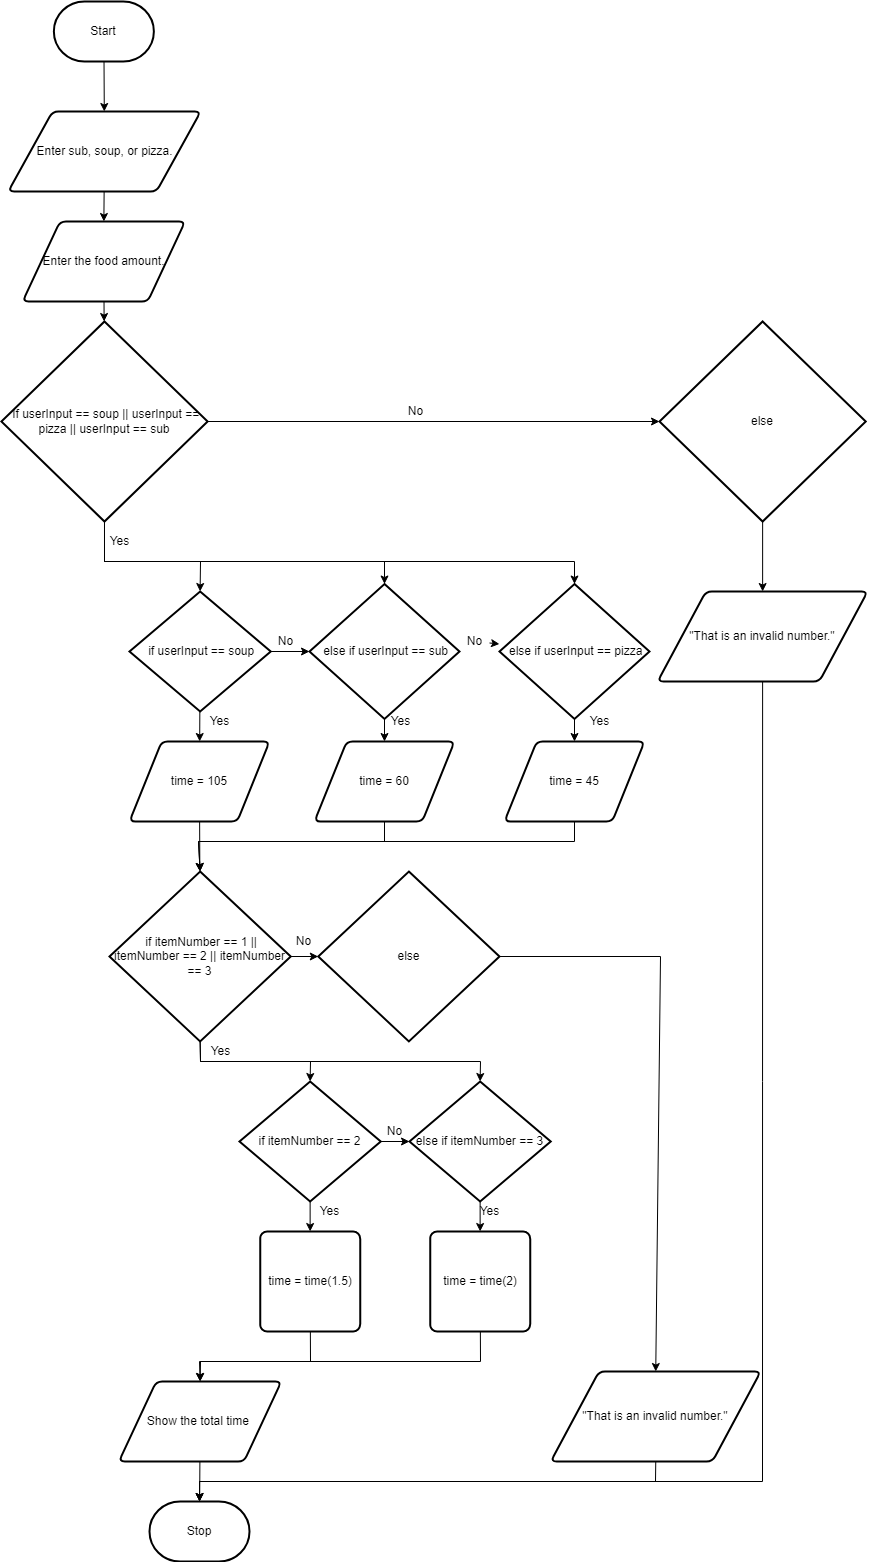

The diagram above was exported from draw.io. Its source (the exported page's mxGraphModel, read from the mxfile embedded in the PNG):
<mxGraphModel dx="1082" dy="1849" grid="1" gridSize="10" guides="1" tooltips="1" connect="1" arrows="1" fold="1" page="1" pageScale="1" pageWidth="850" pageHeight="1100" math="0" shadow="0">
  <root>
    <mxCell id="0" />
    <mxCell id="1" parent="0" />
    <mxCell id="75" value="" style="edgeStyle=none;rounded=0;html=1;" edge="1" parent="1" source="3" target="71">
      <mxGeometry relative="1" as="geometry" />
    </mxCell>
    <mxCell id="3" value="Start" style="strokeWidth=2;html=1;shape=mxgraph.flowchart.terminator;whiteSpace=wrap;" parent="1" vertex="1">
      <mxGeometry x="334.37" y="-50" width="100" height="60" as="geometry" />
    </mxCell>
    <mxCell id="57" value="" style="edgeStyle=none;html=1;fontFamily=Helvetica;fontSize=12;fontColor=#F0F0F0;" edge="1" parent="1" source="58" target="61">
      <mxGeometry relative="1" as="geometry" />
    </mxCell>
    <mxCell id="58" value="Enter the food amount." style="shape=parallelogram;html=1;strokeWidth=2;perimeter=parallelogramPerimeter;whiteSpace=wrap;rounded=1;arcSize=12;size=0.23;" vertex="1" parent="1">
      <mxGeometry x="303.12" y="170" width="162.5" height="80" as="geometry" />
    </mxCell>
    <mxCell id="59" value="Stop" style="strokeWidth=2;html=1;shape=mxgraph.flowchart.terminator;whiteSpace=wrap;" vertex="1" parent="1">
      <mxGeometry x="430" y="1450" width="100" height="60" as="geometry" />
    </mxCell>
    <mxCell id="79" style="edgeStyle=none;rounded=0;html=1;entryX=0.5;entryY=0;entryDx=0;entryDy=0;entryPerimeter=0;exitX=0.5;exitY=1;exitDx=0;exitDy=0;exitPerimeter=0;" edge="1" parent="1" source="61" target="68">
      <mxGeometry relative="1" as="geometry">
        <Array as="points">
          <mxPoint x="385" y="510" />
          <mxPoint x="481" y="510" />
        </Array>
      </mxGeometry>
    </mxCell>
    <mxCell id="80" style="edgeStyle=none;rounded=0;html=1;entryX=0.5;entryY=0;entryDx=0;entryDy=0;entryPerimeter=0;" edge="1" parent="1" target="73">
      <mxGeometry relative="1" as="geometry">
        <mxPoint x="385" y="470" as="sourcePoint" />
        <Array as="points">
          <mxPoint x="385" y="510" />
          <mxPoint x="665" y="510" />
        </Array>
      </mxGeometry>
    </mxCell>
    <mxCell id="81" style="edgeStyle=none;rounded=0;html=1;entryX=0.5;entryY=0;entryDx=0;entryDy=0;entryPerimeter=0;" edge="1" parent="1" target="74">
      <mxGeometry relative="1" as="geometry">
        <mxPoint x="385" y="470" as="sourcePoint" />
        <Array as="points">
          <mxPoint x="385" y="510" />
          <mxPoint x="855" y="510" />
        </Array>
      </mxGeometry>
    </mxCell>
    <mxCell id="84" value="" style="edgeStyle=none;rounded=0;html=1;" edge="1" parent="1" source="61" target="83">
      <mxGeometry relative="1" as="geometry" />
    </mxCell>
    <mxCell id="61" value="&lt;span id=&quot;docs-internal-guid-6195adaa-7fff-0db7-8f2a-d677f404ffa1&quot;&gt;&lt;span style=&quot;background-color: transparent ; vertical-align: baseline&quot;&gt;&amp;nbsp;If userInput == soup || userInput == pizza || userInput == sub&lt;/span&gt;&lt;/span&gt;" style="strokeWidth=2;html=1;shape=mxgraph.flowchart.decision;whiteSpace=wrap;" vertex="1" parent="1">
      <mxGeometry x="281.87" y="270" width="206.25" height="200" as="geometry" />
    </mxCell>
    <mxCell id="91" value="" style="edgeStyle=none;rounded=0;html=1;" edge="1" parent="1" source="62" target="90">
      <mxGeometry relative="1" as="geometry" />
    </mxCell>
    <mxCell id="62" value="time = 105" style="shape=parallelogram;html=1;strokeWidth=2;perimeter=parallelogramPerimeter;whiteSpace=wrap;rounded=1;arcSize=12;size=0.23;" vertex="1" parent="1">
      <mxGeometry x="410" y="690" width="140" height="80" as="geometry" />
    </mxCell>
    <mxCell id="63" value="" style="edgeStyle=none;rounded=0;html=1;fontFamily=Helvetica;fontSize=12;fontColor=#F0F0F0;startArrow=none;" edge="1" parent="1">
      <mxGeometry relative="1" as="geometry">
        <mxPoint x="900" y="331.5" as="sourcePoint" />
        <mxPoint x="900" y="331.5" as="targetPoint" />
      </mxGeometry>
    </mxCell>
    <mxCell id="64" value="Yes" style="text;html=1;resizable=0;autosize=1;align=center;verticalAlign=middle;points=[];fillColor=none;strokeColor=none;rounded=0;" vertex="1" parent="1">
      <mxGeometry x="380" y="480" width="40" height="20" as="geometry" />
    </mxCell>
    <mxCell id="65" value="No" style="text;html=1;resizable=0;autosize=1;align=center;verticalAlign=middle;points=[];fillColor=none;strokeColor=none;rounded=0;" vertex="1" parent="1">
      <mxGeometry x="680.63" y="350" width="30" height="20" as="geometry" />
    </mxCell>
    <mxCell id="66" value="" style="edgeStyle=none;rounded=0;html=1;fontFamily=Helvetica;fontSize=12;fontColor=#F0F0F0;endArrow=none;" edge="1" parent="1">
      <mxGeometry relative="1" as="geometry">
        <mxPoint x="870" y="331.5" as="sourcePoint" />
        <mxPoint x="870" y="331.5" as="targetPoint" />
      </mxGeometry>
    </mxCell>
    <mxCell id="67" value="" style="edgeStyle=none;rounded=0;html=1;" edge="1" parent="1" source="68" target="73">
      <mxGeometry relative="1" as="geometry" />
    </mxCell>
    <mxCell id="82" value="" style="edgeStyle=none;rounded=0;html=1;" edge="1" parent="1" source="68" target="62">
      <mxGeometry relative="1" as="geometry" />
    </mxCell>
    <mxCell id="68" value="&lt;span id=&quot;docs-internal-guid-6195adaa-7fff-0db7-8f2a-d677f404ffa1&quot;&gt;&lt;span style=&quot;background-color: transparent ; vertical-align: baseline&quot;&gt;&amp;nbsp;if userInput == soup&lt;/span&gt;&lt;/span&gt;" style="strokeWidth=2;html=1;shape=mxgraph.flowchart.decision;whiteSpace=wrap;" vertex="1" parent="1">
      <mxGeometry x="410" y="540" width="141.25" height="120" as="geometry" />
    </mxCell>
    <mxCell id="70" style="edgeStyle=none;rounded=0;html=1;entryX=0.5;entryY=0;entryDx=0;entryDy=0;" edge="1" parent="1" source="71" target="58">
      <mxGeometry relative="1" as="geometry" />
    </mxCell>
    <mxCell id="71" value="Enter sub, soup, or pizza." style="shape=parallelogram;html=1;strokeWidth=2;perimeter=parallelogramPerimeter;whiteSpace=wrap;rounded=1;arcSize=12;size=0.23;" vertex="1" parent="1">
      <mxGeometry x="288.75" y="60" width="192.5" height="80" as="geometry" />
    </mxCell>
    <mxCell id="72" value="" style="edgeStyle=none;rounded=0;html=1;startArrow=none;" edge="1" parent="1" source="136" target="74">
      <mxGeometry relative="1" as="geometry" />
    </mxCell>
    <mxCell id="87" value="" style="edgeStyle=none;rounded=0;html=1;" edge="1" parent="1" source="73" target="85">
      <mxGeometry relative="1" as="geometry" />
    </mxCell>
    <mxCell id="73" value="&lt;span id=&quot;docs-internal-guid-6195adaa-7fff-0db7-8f2a-d677f404ffa1&quot;&gt;&lt;span style=&quot;background-color: transparent ; vertical-align: baseline&quot;&gt;&amp;nbsp;else if userInput == sub&lt;/span&gt;&lt;/span&gt;" style="strokeWidth=2;html=1;shape=mxgraph.flowchart.decision;whiteSpace=wrap;" vertex="1" parent="1">
      <mxGeometry x="590" y="532.5" width="150" height="135" as="geometry" />
    </mxCell>
    <mxCell id="88" value="" style="edgeStyle=none;rounded=0;html=1;" edge="1" parent="1" source="74" target="86">
      <mxGeometry relative="1" as="geometry" />
    </mxCell>
    <mxCell id="74" value="&lt;span id=&quot;docs-internal-guid-6195adaa-7fff-0db7-8f2a-d677f404ffa1&quot;&gt;&lt;span style=&quot;background-color: transparent ; vertical-align: baseline&quot;&gt;&amp;nbsp;else if userInput == pizza&lt;/span&gt;&lt;/span&gt;" style="strokeWidth=2;html=1;shape=mxgraph.flowchart.decision;whiteSpace=wrap;" vertex="1" parent="1">
      <mxGeometry x="780" y="532.5" width="150" height="135" as="geometry" />
    </mxCell>
    <mxCell id="129" style="edgeStyle=none;rounded=0;html=1;entryX=0.5;entryY=0;entryDx=0;entryDy=0;" edge="1" parent="1" source="83" target="126">
      <mxGeometry relative="1" as="geometry" />
    </mxCell>
    <mxCell id="83" value="&lt;span id=&quot;docs-internal-guid-6195adaa-7fff-0db7-8f2a-d677f404ffa1&quot;&gt;&lt;span style=&quot;background-color: transparent ; vertical-align: baseline&quot;&gt;else&lt;/span&gt;&lt;/span&gt;" style="strokeWidth=2;html=1;shape=mxgraph.flowchart.decision;whiteSpace=wrap;" vertex="1" parent="1">
      <mxGeometry x="940" y="270" width="206.25" height="200" as="geometry" />
    </mxCell>
    <mxCell id="93" style="edgeStyle=none;rounded=0;html=1;entryX=0.5;entryY=0;entryDx=0;entryDy=0;entryPerimeter=0;" edge="1" parent="1" source="85" target="90">
      <mxGeometry relative="1" as="geometry">
        <Array as="points">
          <mxPoint x="665" y="790" />
          <mxPoint x="479" y="790" />
        </Array>
      </mxGeometry>
    </mxCell>
    <mxCell id="85" value="time = 60" style="shape=parallelogram;html=1;strokeWidth=2;perimeter=parallelogramPerimeter;whiteSpace=wrap;rounded=1;arcSize=12;size=0.23;" vertex="1" parent="1">
      <mxGeometry x="595" y="690" width="140" height="80" as="geometry" />
    </mxCell>
    <mxCell id="94" style="edgeStyle=none;rounded=0;html=1;entryX=0.5;entryY=0;entryDx=0;entryDy=0;entryPerimeter=0;" edge="1" parent="1" source="86" target="90">
      <mxGeometry relative="1" as="geometry">
        <Array as="points">
          <mxPoint x="855" y="790" />
          <mxPoint x="479" y="790" />
        </Array>
      </mxGeometry>
    </mxCell>
    <mxCell id="86" value="time = 45" style="shape=parallelogram;html=1;strokeWidth=2;perimeter=parallelogramPerimeter;whiteSpace=wrap;rounded=1;arcSize=12;size=0.23;" vertex="1" parent="1">
      <mxGeometry x="785" y="690" width="140" height="80" as="geometry" />
    </mxCell>
    <mxCell id="100" style="edgeStyle=none;rounded=0;html=1;entryX=0.5;entryY=0;entryDx=0;entryDy=0;entryPerimeter=0;exitX=0.5;exitY=1;exitDx=0;exitDy=0;exitPerimeter=0;" edge="1" parent="1" source="90" target="96">
      <mxGeometry relative="1" as="geometry">
        <Array as="points">
          <mxPoint x="481" y="1010" />
          <mxPoint x="591" y="1010" />
        </Array>
      </mxGeometry>
    </mxCell>
    <mxCell id="104" value="" style="edgeStyle=none;rounded=0;html=1;" edge="1" parent="1" source="90" target="103">
      <mxGeometry relative="1" as="geometry" />
    </mxCell>
    <mxCell id="118" style="edgeStyle=none;rounded=0;html=1;entryX=0.5;entryY=0;entryDx=0;entryDy=0;entryPerimeter=0;exitX=0.5;exitY=1;exitDx=0;exitDy=0;exitPerimeter=0;" edge="1" parent="1" source="90" target="101">
      <mxGeometry relative="1" as="geometry">
        <Array as="points">
          <mxPoint x="481" y="1010" />
          <mxPoint x="761" y="1010" />
        </Array>
      </mxGeometry>
    </mxCell>
    <mxCell id="90" value="&lt;span id=&quot;docs-internal-guid-6195adaa-7fff-0db7-8f2a-d677f404ffa1&quot;&gt;&lt;span style=&quot;background-color: transparent ; vertical-align: baseline&quot;&gt;&amp;nbsp;if i&lt;/span&gt;&lt;/span&gt;temNumber == 1 || itemNumber == 2 || itemNumber == 3" style="strokeWidth=2;html=1;shape=mxgraph.flowchart.decision;whiteSpace=wrap;" vertex="1" parent="1">
      <mxGeometry x="390" y="820" width="181.25" height="170" as="geometry" />
    </mxCell>
    <mxCell id="102" value="" style="edgeStyle=none;rounded=0;html=1;" edge="1" parent="1" source="96" target="101">
      <mxGeometry relative="1" as="geometry" />
    </mxCell>
    <mxCell id="106" value="" style="edgeStyle=none;rounded=0;html=1;" edge="1" parent="1" source="96" target="105">
      <mxGeometry relative="1" as="geometry" />
    </mxCell>
    <mxCell id="96" value="&lt;span id=&quot;docs-internal-guid-6195adaa-7fff-0db7-8f2a-d677f404ffa1&quot;&gt;&lt;span style=&quot;background-color: transparent ; vertical-align: baseline&quot;&gt;if itemNumber == 2&lt;/span&gt;&lt;/span&gt;" style="strokeWidth=2;html=1;shape=mxgraph.flowchart.decision;whiteSpace=wrap;" vertex="1" parent="1">
      <mxGeometry x="520" y="1030" width="141.25" height="120" as="geometry" />
    </mxCell>
    <mxCell id="108" value="" style="edgeStyle=none;rounded=0;html=1;" edge="1" parent="1" source="101" target="107">
      <mxGeometry relative="1" as="geometry" />
    </mxCell>
    <mxCell id="101" value="&lt;span id=&quot;docs-internal-guid-6195adaa-7fff-0db7-8f2a-d677f404ffa1&quot;&gt;&lt;span style=&quot;background-color: transparent ; vertical-align: baseline&quot;&gt;else if itemNumber == 3&lt;/span&gt;&lt;/span&gt;" style="strokeWidth=2;html=1;shape=mxgraph.flowchart.decision;whiteSpace=wrap;" vertex="1" parent="1">
      <mxGeometry x="690" y="1030" width="141.25" height="120" as="geometry" />
    </mxCell>
    <mxCell id="125" style="edgeStyle=none;rounded=0;html=1;entryX=0.5;entryY=0;entryDx=0;entryDy=0;exitX=1;exitY=0.5;exitDx=0;exitDy=0;exitPerimeter=0;" edge="1" parent="1" source="103" target="124">
      <mxGeometry relative="1" as="geometry">
        <Array as="points">
          <mxPoint x="941" y="905" />
        </Array>
      </mxGeometry>
    </mxCell>
    <mxCell id="103" value="else" style="strokeWidth=2;html=1;shape=mxgraph.flowchart.decision;whiteSpace=wrap;" vertex="1" parent="1">
      <mxGeometry x="598.75" y="820" width="181.25" height="170" as="geometry" />
    </mxCell>
    <mxCell id="121" style="edgeStyle=none;rounded=0;html=1;entryX=0.5;entryY=0;entryDx=0;entryDy=0;" edge="1" parent="1" source="105" target="120">
      <mxGeometry relative="1" as="geometry">
        <Array as="points">
          <mxPoint x="591" y="1310" />
          <mxPoint x="480" y="1310" />
        </Array>
      </mxGeometry>
    </mxCell>
    <mxCell id="105" value="time = time(1.5)" style="rounded=1;whiteSpace=wrap;html=1;absoluteArcSize=1;arcSize=14;strokeWidth=2;" vertex="1" parent="1">
      <mxGeometry x="540.63" y="1180" width="100" height="100" as="geometry" />
    </mxCell>
    <mxCell id="122" style="edgeStyle=none;rounded=0;html=1;entryX=0.5;entryY=0;entryDx=0;entryDy=0;" edge="1" parent="1" source="107" target="120">
      <mxGeometry relative="1" as="geometry">
        <Array as="points">
          <mxPoint x="761" y="1310" />
          <mxPoint x="481" y="1310" />
        </Array>
      </mxGeometry>
    </mxCell>
    <mxCell id="107" value="time = time(2)" style="rounded=1;whiteSpace=wrap;html=1;absoluteArcSize=1;arcSize=14;strokeWidth=2;" vertex="1" parent="1">
      <mxGeometry x="710.63" y="1180" width="100" height="100" as="geometry" />
    </mxCell>
    <mxCell id="123" value="" style="edgeStyle=none;rounded=0;html=1;" edge="1" parent="1" source="120" target="59">
      <mxGeometry relative="1" as="geometry" />
    </mxCell>
    <mxCell id="120" value="Show the total time&amp;nbsp;" style="shape=parallelogram;html=1;strokeWidth=2;perimeter=parallelogramPerimeter;whiteSpace=wrap;rounded=1;arcSize=12;size=0.23;" vertex="1" parent="1">
      <mxGeometry x="399.38" y="1330" width="162.5" height="80" as="geometry" />
    </mxCell>
    <mxCell id="127" style="edgeStyle=none;rounded=0;html=1;entryX=0.5;entryY=0;entryDx=0;entryDy=0;entryPerimeter=0;exitX=0.5;exitY=1;exitDx=0;exitDy=0;" edge="1" parent="1" source="124" target="59">
      <mxGeometry relative="1" as="geometry">
        <Array as="points">
          <mxPoint x="936" y="1430" />
          <mxPoint x="480" y="1430" />
        </Array>
      </mxGeometry>
    </mxCell>
    <mxCell id="124" value="&quot;That is an invalid number.&quot;" style="shape=parallelogram;html=1;strokeWidth=2;perimeter=parallelogramPerimeter;whiteSpace=wrap;rounded=1;arcSize=12;size=0.23;" vertex="1" parent="1">
      <mxGeometry x="831.25" y="1320" width="210" height="90" as="geometry" />
    </mxCell>
    <mxCell id="130" style="edgeStyle=none;rounded=0;html=1;" edge="1" parent="1" source="126">
      <mxGeometry relative="1" as="geometry">
        <mxPoint x="480" y="1450" as="targetPoint" />
        <Array as="points">
          <mxPoint x="1043" y="1430" />
          <mxPoint x="480" y="1430" />
        </Array>
      </mxGeometry>
    </mxCell>
    <mxCell id="126" value="&quot;That is an invalid number.&quot;" style="shape=parallelogram;html=1;strokeWidth=2;perimeter=parallelogramPerimeter;whiteSpace=wrap;rounded=1;arcSize=12;size=0.23;" vertex="1" parent="1">
      <mxGeometry x="938.13" y="540" width="210" height="90" as="geometry" />
    </mxCell>
    <mxCell id="131" value="Yes" style="text;html=1;resizable=0;autosize=1;align=center;verticalAlign=middle;points=[];fillColor=none;strokeColor=none;rounded=0;" vertex="1" parent="1">
      <mxGeometry x="480" y="660" width="40" height="20" as="geometry" />
    </mxCell>
    <mxCell id="132" value="Yes" style="text;html=1;resizable=0;autosize=1;align=center;verticalAlign=middle;points=[];fillColor=none;strokeColor=none;rounded=0;" vertex="1" parent="1">
      <mxGeometry x="661.25" y="660" width="40" height="20" as="geometry" />
    </mxCell>
    <mxCell id="134" value="Yes" style="text;html=1;resizable=0;autosize=1;align=center;verticalAlign=middle;points=[];fillColor=none;strokeColor=none;rounded=0;" vertex="1" parent="1">
      <mxGeometry x="860" y="660" width="40" height="20" as="geometry" />
    </mxCell>
    <mxCell id="135" value="No" style="text;html=1;resizable=0;autosize=1;align=center;verticalAlign=middle;points=[];fillColor=none;strokeColor=none;rounded=0;" vertex="1" parent="1">
      <mxGeometry x="551.25" y="580" width="30" height="20" as="geometry" />
    </mxCell>
    <mxCell id="136" value="No" style="text;html=1;resizable=0;autosize=1;align=center;verticalAlign=middle;points=[];fillColor=none;strokeColor=none;rounded=0;" vertex="1" parent="1">
      <mxGeometry x="740" y="580" width="30" height="20" as="geometry" />
    </mxCell>
    <mxCell id="137" value="" style="edgeStyle=none;rounded=0;html=1;endArrow=none;" edge="1" parent="1" source="73" target="136">
      <mxGeometry relative="1" as="geometry">
        <mxPoint x="740" y="600" as="sourcePoint" />
        <mxPoint x="780" y="600" as="targetPoint" />
      </mxGeometry>
    </mxCell>
    <mxCell id="138" value="No" style="text;html=1;resizable=0;autosize=1;align=center;verticalAlign=middle;points=[];fillColor=none;strokeColor=none;rounded=0;" vertex="1" parent="1">
      <mxGeometry x="568.75" y="880" width="30" height="20" as="geometry" />
    </mxCell>
    <mxCell id="139" value="Yes" style="text;html=1;resizable=0;autosize=1;align=center;verticalAlign=middle;points=[];fillColor=none;strokeColor=none;rounded=0;" vertex="1" parent="1">
      <mxGeometry x="481.25" y="990" width="40" height="20" as="geometry" />
    </mxCell>
    <mxCell id="140" value="Yes" style="text;html=1;resizable=0;autosize=1;align=center;verticalAlign=middle;points=[];fillColor=none;strokeColor=none;rounded=0;" vertex="1" parent="1">
      <mxGeometry x="590" y="1150" width="40" height="20" as="geometry" />
    </mxCell>
    <mxCell id="141" value="Yes" style="text;html=1;resizable=0;autosize=1;align=center;verticalAlign=middle;points=[];fillColor=none;strokeColor=none;rounded=0;" vertex="1" parent="1">
      <mxGeometry x="750" y="1150" width="40" height="20" as="geometry" />
    </mxCell>
    <mxCell id="142" value="No" style="text;html=1;resizable=0;autosize=1;align=center;verticalAlign=middle;points=[];fillColor=none;strokeColor=none;rounded=0;" vertex="1" parent="1">
      <mxGeometry x="660" y="1070" width="30" height="20" as="geometry" />
    </mxCell>
  </root>
</mxGraphModel>